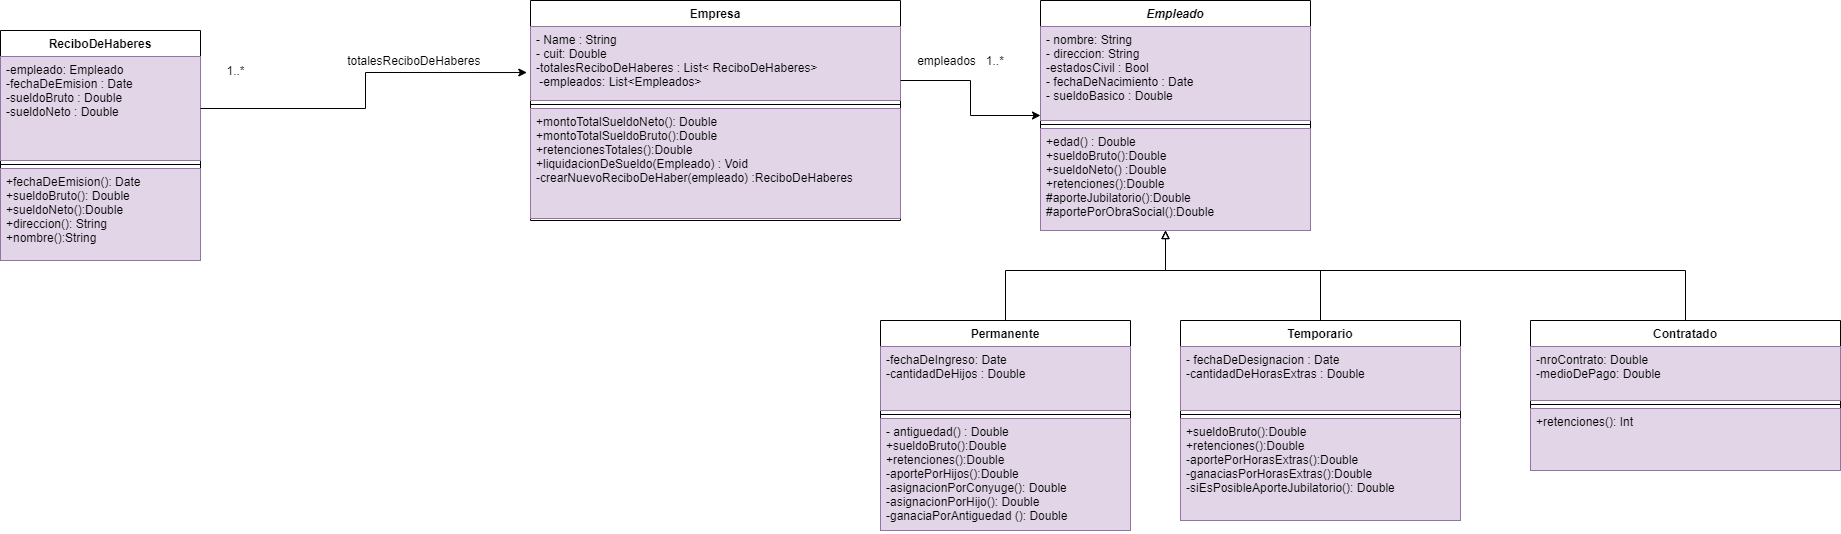

The diagram above was exported from draw.io. Its source (the exported page's mxGraphModel, read from the mxfile embedded in the PNG):
<mxGraphModel dx="1609" dy="437" grid="1" gridSize="10" guides="1" tooltips="1" connect="1" arrows="1" fold="1" page="1" pageScale="1" pageWidth="827" pageHeight="1169" background="#FFFFFF" math="0" shadow="0">
  <root>
    <mxCell id="WIyWlLk6GJQsqaUBKTNV-0" />
    <mxCell id="WIyWlLk6GJQsqaUBKTNV-1" parent="WIyWlLk6GJQsqaUBKTNV-0" />
    <mxCell id="zkfFHV4jXpPFQw0GAbJ--0" value="Empresa" style="swimlane;fontStyle=1;align=center;verticalAlign=top;childLayout=stackLayout;horizontal=1;startSize=26;horizontalStack=0;resizeParent=1;resizeLast=0;collapsible=1;marginBottom=0;rounded=0;shadow=0;strokeWidth=1;fontColor=#000000;" parent="WIyWlLk6GJQsqaUBKTNV-1" vertex="1">
      <mxGeometry x="30" y="20" width="370" height="220" as="geometry">
        <mxRectangle x="230" y="140" width="160" height="26" as="alternateBounds" />
      </mxGeometry>
    </mxCell>
    <mxCell id="zkfFHV4jXpPFQw0GAbJ--1" value="- Name : String&#10;- cuit: Double&#10;-totalesReciboDeHaberes : List&lt; ReciboDeHaberes&gt;&#10; -empleados: List&lt;Empleados&gt;" style="text;align=left;verticalAlign=top;spacingLeft=4;spacingRight=4;overflow=hidden;rotatable=0;points=[[0,0.5],[1,0.5]];portConstraint=eastwest;fillColor=#e1d5e7;strokeColor=#9673a6;" parent="zkfFHV4jXpPFQw0GAbJ--0" vertex="1">
      <mxGeometry y="26" width="370" height="74" as="geometry" />
    </mxCell>
    <mxCell id="zkfFHV4jXpPFQw0GAbJ--4" value="" style="line;html=1;strokeWidth=1;align=left;verticalAlign=middle;spacingTop=-1;spacingLeft=3;spacingRight=3;rotatable=0;labelPosition=right;points=[];portConstraint=eastwest;" parent="zkfFHV4jXpPFQw0GAbJ--0" vertex="1">
      <mxGeometry y="100" width="370" height="8" as="geometry" />
    </mxCell>
    <mxCell id="zkfFHV4jXpPFQw0GAbJ--5" value="+montoTotalSueldoNeto(): Double&#10;+montoTotalSueldoBruto():Double&#10;+retencionesTotales():Double&#10;+liquidacionDeSueldo(Empleado) : Void&#10;-crearNuevoReciboDeHaber(empleado) :ReciboDeHaberes" style="text;align=left;verticalAlign=top;spacingLeft=4;spacingRight=4;overflow=hidden;rotatable=0;points=[[0,0.5],[1,0.5]];portConstraint=eastwest;fillColor=#e1d5e7;strokeColor=#9673a6;" parent="zkfFHV4jXpPFQw0GAbJ--0" vertex="1">
      <mxGeometry y="108" width="370" height="110" as="geometry" />
    </mxCell>
    <mxCell id="bGulVQkpZs0LmeoloqhW-17" value="empleados&amp;nbsp; &amp;nbsp;1..*" style="text;html=1;align=center;verticalAlign=middle;resizable=0;points=[];autosize=1;" parent="WIyWlLk6GJQsqaUBKTNV-1" vertex="1">
      <mxGeometry x="410" y="70" width="100" height="20" as="geometry" />
    </mxCell>
    <mxCell id="bGulVQkpZs0LmeoloqhW-18" style="edgeStyle=orthogonalEdgeStyle;rounded=0;orthogonalLoop=1;jettySize=auto;html=1;endArrow=block;endFill=0;" parent="WIyWlLk6GJQsqaUBKTNV-1" source="bGulVQkpZs0LmeoloqhW-8" target="bGulVQkpZs0LmeoloqhW-4" edge="1">
      <mxGeometry relative="1" as="geometry">
        <Array as="points">
          <mxPoint x="505" y="290" />
          <mxPoint x="665" y="290" />
        </Array>
      </mxGeometry>
    </mxCell>
    <mxCell id="bGulVQkpZs0LmeoloqhW-19" style="edgeStyle=orthogonalEdgeStyle;rounded=0;orthogonalLoop=1;jettySize=auto;html=1;endArrow=block;endFill=0;" parent="WIyWlLk6GJQsqaUBKTNV-1" source="bGulVQkpZs0LmeoloqhW-12" target="bGulVQkpZs0LmeoloqhW-4" edge="1">
      <mxGeometry relative="1" as="geometry">
        <Array as="points">
          <mxPoint x="820" y="290" />
          <mxPoint x="665" y="290" />
        </Array>
      </mxGeometry>
    </mxCell>
    <mxCell id="bGulVQkpZs0LmeoloqhW-12" value="Temporario" style="swimlane;fontStyle=1;align=center;verticalAlign=top;childLayout=stackLayout;horizontal=1;startSize=26;horizontalStack=0;resizeParent=1;resizeParentMax=0;resizeLast=0;collapsible=1;marginBottom=0;" parent="WIyWlLk6GJQsqaUBKTNV-1" vertex="1">
      <mxGeometry x="680" y="340" width="280" height="200" as="geometry" />
    </mxCell>
    <mxCell id="bGulVQkpZs0LmeoloqhW-13" value="- fechaDeDesignacion : Date&#10;-cantidadDeHorasExtras : Double" style="text;strokeColor=#9673a6;fillColor=#e1d5e7;align=left;verticalAlign=top;spacingLeft=4;spacingRight=4;overflow=hidden;rotatable=0;points=[[0,0.5],[1,0.5]];portConstraint=eastwest;" parent="bGulVQkpZs0LmeoloqhW-12" vertex="1">
      <mxGeometry y="26" width="280" height="64" as="geometry" />
    </mxCell>
    <mxCell id="bGulVQkpZs0LmeoloqhW-14" value="" style="line;strokeWidth=1;fillColor=none;align=left;verticalAlign=middle;spacingTop=-1;spacingLeft=3;spacingRight=3;rotatable=0;labelPosition=right;points=[];portConstraint=eastwest;" parent="bGulVQkpZs0LmeoloqhW-12" vertex="1">
      <mxGeometry y="90" width="280" height="8" as="geometry" />
    </mxCell>
    <mxCell id="bGulVQkpZs0LmeoloqhW-15" value="+sueldoBruto():Double&#10;+retenciones():Double&#10;-aportePorHorasExtras():Double&#10;-ganaciasPorHorasExtras():Double&#10;-siEsPosibleAporteJubilatorio(): Double" style="text;strokeColor=#9673a6;fillColor=#e1d5e7;align=left;verticalAlign=top;spacingLeft=4;spacingRight=4;overflow=hidden;rotatable=0;points=[[0,0.5],[1,0.5]];portConstraint=eastwest;" parent="bGulVQkpZs0LmeoloqhW-12" vertex="1">
      <mxGeometry y="98" width="280" height="102" as="geometry" />
    </mxCell>
    <mxCell id="bGulVQkpZs0LmeoloqhW-8" value="Permanente" style="swimlane;fontStyle=1;align=center;verticalAlign=top;childLayout=stackLayout;horizontal=1;startSize=26;horizontalStack=0;resizeParent=1;resizeParentMax=0;resizeLast=0;collapsible=1;marginBottom=0;" parent="WIyWlLk6GJQsqaUBKTNV-1" vertex="1">
      <mxGeometry x="380" y="340" width="250" height="210" as="geometry" />
    </mxCell>
    <mxCell id="bGulVQkpZs0LmeoloqhW-9" value="-fechaDeIngreso: Date&#10;-cantidadDeHijos : Double" style="text;strokeColor=#9673a6;fillColor=#e1d5e7;align=left;verticalAlign=top;spacingLeft=4;spacingRight=4;overflow=hidden;rotatable=0;points=[[0,0.5],[1,0.5]];portConstraint=eastwest;" parent="bGulVQkpZs0LmeoloqhW-8" vertex="1">
      <mxGeometry y="26" width="250" height="64" as="geometry" />
    </mxCell>
    <mxCell id="bGulVQkpZs0LmeoloqhW-10" value="" style="line;strokeWidth=1;fillColor=none;align=left;verticalAlign=middle;spacingTop=-1;spacingLeft=3;spacingRight=3;rotatable=0;labelPosition=right;points=[];portConstraint=eastwest;" parent="bGulVQkpZs0LmeoloqhW-8" vertex="1">
      <mxGeometry y="90" width="250" height="8" as="geometry" />
    </mxCell>
    <mxCell id="bGulVQkpZs0LmeoloqhW-11" value="- antiguedad() : Double&#10;+sueldoBruto():Double&#10;+retenciones():Double&#10;-aportePorHijos():Double&#10;-asignacionPorConyuge(): Double&#10;-asignacionPorHijo(): Double&#10;-ganaciaPorAntiguedad (): Double" style="text;strokeColor=#9673a6;fillColor=#e1d5e7;align=left;verticalAlign=top;spacingLeft=4;spacingRight=4;overflow=hidden;rotatable=0;points=[[0,0.5],[1,0.5]];portConstraint=eastwest;" parent="bGulVQkpZs0LmeoloqhW-8" vertex="1">
      <mxGeometry y="98" width="250" height="112" as="geometry" />
    </mxCell>
    <mxCell id="bGulVQkpZs0LmeoloqhW-26" value="&lt;span style=&quot;text-align: left&quot;&gt;totalesReciboDeHaberes&amp;nbsp;&lt;/span&gt;" style="text;html=1;align=center;verticalAlign=middle;resizable=0;points=[];autosize=1;" parent="WIyWlLk6GJQsqaUBKTNV-1" vertex="1">
      <mxGeometry x="-160" y="70" width="150" height="20" as="geometry" />
    </mxCell>
    <mxCell id="bGulVQkpZs0LmeoloqhW-33" style="edgeStyle=orthogonalEdgeStyle;rounded=0;orthogonalLoop=1;jettySize=auto;html=1;endArrow=block;endFill=0;" parent="WIyWlLk6GJQsqaUBKTNV-1" source="bGulVQkpZs0LmeoloqhW-28" target="bGulVQkpZs0LmeoloqhW-4" edge="1">
      <mxGeometry relative="1" as="geometry">
        <Array as="points">
          <mxPoint x="1185" y="290" />
          <mxPoint x="665" y="290" />
        </Array>
      </mxGeometry>
    </mxCell>
    <mxCell id="bGulVQkpZs0LmeoloqhW-28" value="Contratado" style="swimlane;fontStyle=1;align=center;verticalAlign=top;childLayout=stackLayout;horizontal=1;startSize=26;horizontalStack=0;resizeParent=1;resizeParentMax=0;resizeLast=0;collapsible=1;marginBottom=0;" parent="WIyWlLk6GJQsqaUBKTNV-1" vertex="1">
      <mxGeometry x="1030" y="340" width="310" height="150" as="geometry" />
    </mxCell>
    <mxCell id="bGulVQkpZs0LmeoloqhW-29" value="-nroContrato: Double&#10;-medioDePago: Double" style="text;strokeColor=#9673a6;fillColor=#e1d5e7;align=left;verticalAlign=top;spacingLeft=4;spacingRight=4;overflow=hidden;rotatable=0;points=[[0,0.5],[1,0.5]];portConstraint=eastwest;" parent="bGulVQkpZs0LmeoloqhW-28" vertex="1">
      <mxGeometry y="26" width="310" height="54" as="geometry" />
    </mxCell>
    <mxCell id="bGulVQkpZs0LmeoloqhW-30" value="" style="line;strokeWidth=1;fillColor=none;align=left;verticalAlign=middle;spacingTop=-1;spacingLeft=3;spacingRight=3;rotatable=0;labelPosition=right;points=[];portConstraint=eastwest;" parent="bGulVQkpZs0LmeoloqhW-28" vertex="1">
      <mxGeometry y="80" width="310" height="8" as="geometry" />
    </mxCell>
    <mxCell id="bGulVQkpZs0LmeoloqhW-31" value="+retenciones(): Int" style="text;strokeColor=#9673a6;fillColor=#e1d5e7;align=left;verticalAlign=top;spacingLeft=4;spacingRight=4;overflow=hidden;rotatable=0;points=[[0,0.5],[1,0.5]];portConstraint=eastwest;" parent="bGulVQkpZs0LmeoloqhW-28" vertex="1">
      <mxGeometry y="88" width="310" height="62" as="geometry" />
    </mxCell>
    <mxCell id="bGulVQkpZs0LmeoloqhW-4" value="Empleado" style="swimlane;fontStyle=3;align=center;verticalAlign=top;childLayout=stackLayout;horizontal=1;startSize=26;horizontalStack=0;resizeParent=1;resizeParentMax=0;resizeLast=0;collapsible=1;marginBottom=0;" parent="WIyWlLk6GJQsqaUBKTNV-1" vertex="1">
      <mxGeometry x="540" y="20" width="270" height="230" as="geometry" />
    </mxCell>
    <mxCell id="bGulVQkpZs0LmeoloqhW-5" value="- nombre: String&#10;- direccion: String&#10;-estadosCivil : Bool&#10;- fechaDeNacimiento : Date &#10;- sueldoBasico : Double" style="text;strokeColor=#9673a6;fillColor=#e1d5e7;align=left;verticalAlign=top;spacingLeft=4;spacingRight=4;overflow=hidden;rotatable=0;points=[[0,0.5],[1,0.5]];portConstraint=eastwest;" parent="bGulVQkpZs0LmeoloqhW-4" vertex="1">
      <mxGeometry y="26" width="270" height="94" as="geometry" />
    </mxCell>
    <mxCell id="bGulVQkpZs0LmeoloqhW-6" value="" style="line;strokeWidth=1;fillColor=none;align=left;verticalAlign=middle;spacingTop=-1;spacingLeft=3;spacingRight=3;rotatable=0;labelPosition=right;points=[];portConstraint=eastwest;" parent="bGulVQkpZs0LmeoloqhW-4" vertex="1">
      <mxGeometry y="120" width="270" height="8" as="geometry" />
    </mxCell>
    <mxCell id="bGulVQkpZs0LmeoloqhW-7" value="+edad() : Double&#10;+sueldoBruto():Double&#10;+sueldoNeto() :Double&#10;+retenciones():Double&#10;#aporteJubilatorio():Double&#10;#aportePorObraSocial():Double" style="text;strokeColor=#9673a6;fillColor=#e1d5e7;align=left;verticalAlign=top;spacingLeft=4;spacingRight=4;overflow=hidden;rotatable=0;points=[[0,0.5],[1,0.5]];portConstraint=eastwest;" parent="bGulVQkpZs0LmeoloqhW-4" vertex="1">
      <mxGeometry y="128" width="270" height="102" as="geometry" />
    </mxCell>
    <mxCell id="1MESbNaTj-aEcnPguRO7-0" value="1..*" style="text;html=1;align=center;verticalAlign=middle;resizable=0;points=[];autosize=1;fontColor=#000000;" parent="WIyWlLk6GJQsqaUBKTNV-1" vertex="1">
      <mxGeometry x="-280" y="80" width="30" height="20" as="geometry" />
    </mxCell>
    <mxCell id="2Ne-z_rjEDxvwzJZbwsl-6" value="ReciboDeHaberes" style="swimlane;fontStyle=1;align=center;verticalAlign=top;childLayout=stackLayout;horizontal=1;startSize=26;horizontalStack=0;resizeParent=1;resizeParentMax=0;resizeLast=0;collapsible=1;marginBottom=0;" vertex="1" parent="WIyWlLk6GJQsqaUBKTNV-1">
      <mxGeometry x="-500" y="50" width="200" height="230" as="geometry" />
    </mxCell>
    <mxCell id="2Ne-z_rjEDxvwzJZbwsl-7" value="-empleado: Empleado&#10;-fechaDeEmision : Date&#10;-sueldoBruto : Double&#10;-sueldoNeto : Double&#10;" style="text;strokeColor=#9673a6;fillColor=#e1d5e7;align=left;verticalAlign=top;spacingLeft=4;spacingRight=4;overflow=hidden;rotatable=0;points=[[0,0.5],[1,0.5]];portConstraint=eastwest;" vertex="1" parent="2Ne-z_rjEDxvwzJZbwsl-6">
      <mxGeometry y="26" width="200" height="104" as="geometry" />
    </mxCell>
    <mxCell id="2Ne-z_rjEDxvwzJZbwsl-8" value="" style="line;strokeWidth=1;fillColor=none;align=left;verticalAlign=middle;spacingTop=-1;spacingLeft=3;spacingRight=3;rotatable=0;labelPosition=right;points=[];portConstraint=eastwest;" vertex="1" parent="2Ne-z_rjEDxvwzJZbwsl-6">
      <mxGeometry y="130" width="200" height="8" as="geometry" />
    </mxCell>
    <mxCell id="2Ne-z_rjEDxvwzJZbwsl-9" value="+fechaDeEmision(): Date&#10;+sueldoBruto(): Double&#10;+sueldoNeto():Double&#10;+direccion(): String&#10;+nombre():String" style="text;strokeColor=#9673a6;fillColor=#e1d5e7;align=left;verticalAlign=top;spacingLeft=4;spacingRight=4;overflow=hidden;rotatable=0;points=[[0,0.5],[1,0.5]];portConstraint=eastwest;" vertex="1" parent="2Ne-z_rjEDxvwzJZbwsl-6">
      <mxGeometry y="138" width="200" height="92" as="geometry" />
    </mxCell>
    <mxCell id="2Ne-z_rjEDxvwzJZbwsl-10" style="edgeStyle=orthogonalEdgeStyle;rounded=0;orthogonalLoop=1;jettySize=auto;html=1;entryX=-0.01;entryY=0.622;entryDx=0;entryDy=0;entryPerimeter=0;" edge="1" parent="WIyWlLk6GJQsqaUBKTNV-1" source="2Ne-z_rjEDxvwzJZbwsl-7" target="zkfFHV4jXpPFQw0GAbJ--1">
      <mxGeometry relative="1" as="geometry" />
    </mxCell>
    <mxCell id="2Ne-z_rjEDxvwzJZbwsl-11" style="edgeStyle=orthogonalEdgeStyle;rounded=0;orthogonalLoop=1;jettySize=auto;html=1;" edge="1" parent="WIyWlLk6GJQsqaUBKTNV-1" source="zkfFHV4jXpPFQw0GAbJ--1" target="bGulVQkpZs0LmeoloqhW-4">
      <mxGeometry relative="1" as="geometry">
        <Array as="points">
          <mxPoint x="470" y="100" />
          <mxPoint x="470" y="135" />
        </Array>
      </mxGeometry>
    </mxCell>
  </root>
</mxGraphModel>